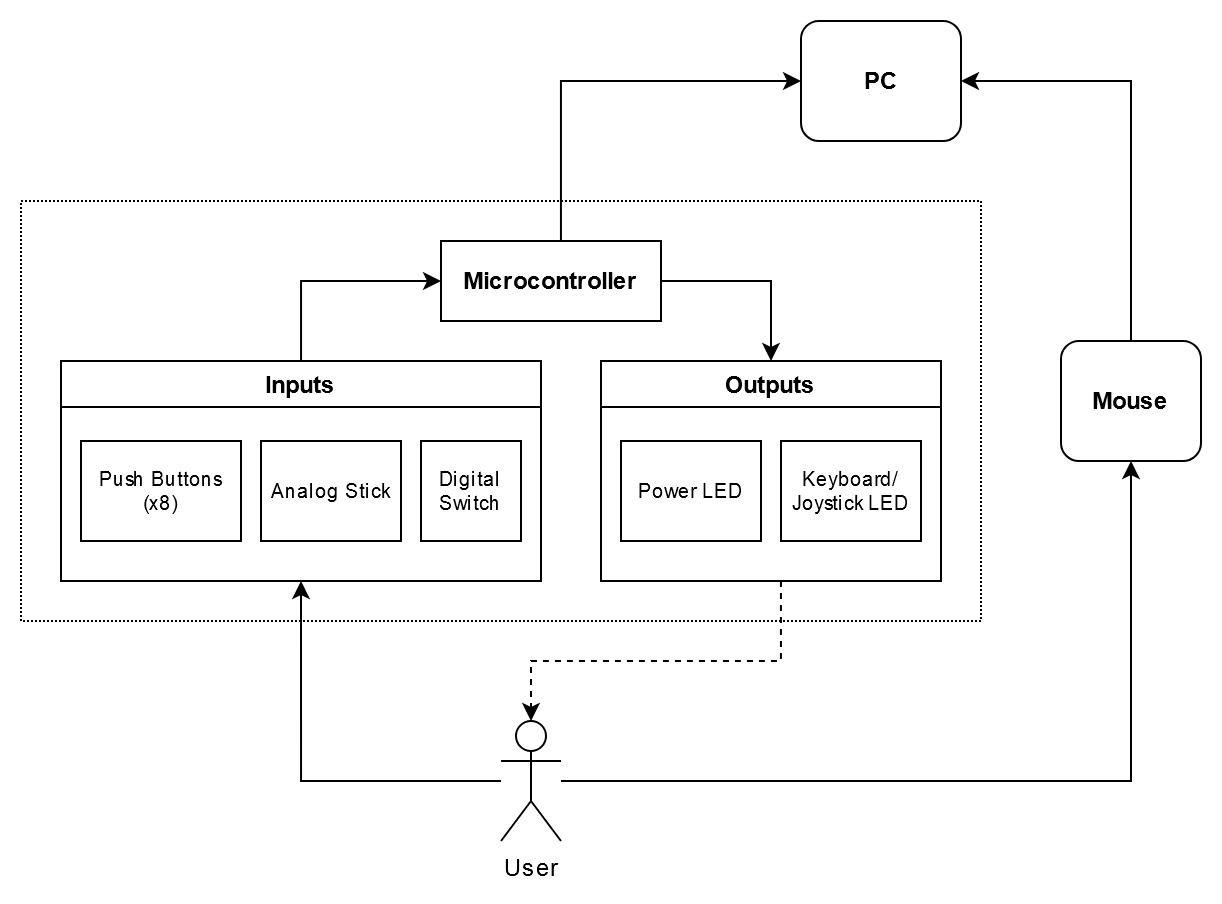

The diagram above was exported from draw.io. Its source (the exported page's mxGraphModel, read from the mxfile embedded in the PNG):
<mxGraphModel dx="989" dy="520" grid="1" gridSize="10" guides="1" tooltips="1" connect="1" arrows="1" fold="1" page="1" pageScale="1" pageWidth="2200" pageHeight="800" math="0" shadow="0">
  <root>
    <mxCell id="0" />
    <mxCell id="1" parent="0" />
    <mxCell id="asrp5ef1-xBwY531vXUk-28" value="" style="rounded=0;whiteSpace=wrap;html=1;fillColor=none;dashed=1;dashPattern=1 1;" vertex="1" parent="1">
      <mxGeometry x="210" y="170" width="480" height="210" as="geometry" />
    </mxCell>
    <mxCell id="asrp5ef1-xBwY531vXUk-15" style="edgeStyle=orthogonalEdgeStyle;rounded=0;orthogonalLoop=1;jettySize=auto;html=1;entryX=0.5;entryY=1;entryDx=0;entryDy=0;" edge="1" parent="1" source="asrp5ef1-xBwY531vXUk-1" target="asrp5ef1-xBwY531vXUk-8">
      <mxGeometry relative="1" as="geometry">
        <Array as="points">
          <mxPoint x="350" y="460" />
        </Array>
      </mxGeometry>
    </mxCell>
    <mxCell id="asrp5ef1-xBwY531vXUk-27" style="edgeStyle=orthogonalEdgeStyle;rounded=0;orthogonalLoop=1;jettySize=auto;html=1;entryX=0.5;entryY=1;entryDx=0;entryDy=0;" edge="1" parent="1" source="asrp5ef1-xBwY531vXUk-1" target="asrp5ef1-xBwY531vXUk-25">
      <mxGeometry relative="1" as="geometry">
        <Array as="points">
          <mxPoint x="765" y="460" />
        </Array>
      </mxGeometry>
    </mxCell>
    <mxCell id="asrp5ef1-xBwY531vXUk-1" value="&lt;div&gt;User&lt;/div&gt;" style="shape=umlActor;verticalLabelPosition=bottom;verticalAlign=top;html=1;outlineConnect=0;" vertex="1" parent="1">
      <mxGeometry x="450" y="430" width="30" height="60" as="geometry" />
    </mxCell>
    <mxCell id="asrp5ef1-xBwY531vXUk-19" style="edgeStyle=orthogonalEdgeStyle;rounded=0;orthogonalLoop=1;jettySize=auto;html=1;entryX=0;entryY=0.5;entryDx=0;entryDy=0;" edge="1" parent="1" source="asrp5ef1-xBwY531vXUk-8" target="asrp5ef1-xBwY531vXUk-14">
      <mxGeometry relative="1" as="geometry" />
    </mxCell>
    <mxCell id="asrp5ef1-xBwY531vXUk-8" value="&lt;div&gt;Inputs&lt;/div&gt;" style="swimlane;whiteSpace=wrap;html=1;" vertex="1" parent="1">
      <mxGeometry x="230" y="250" width="240" height="110" as="geometry" />
    </mxCell>
    <mxCell id="asrp5ef1-xBwY531vXUk-9" value="Push Buttons (x8)" style="rounded=0;whiteSpace=wrap;html=1;fontSize=10;" vertex="1" parent="asrp5ef1-xBwY531vXUk-8">
      <mxGeometry x="10" y="40" width="80" height="50" as="geometry" />
    </mxCell>
    <mxCell id="asrp5ef1-xBwY531vXUk-11" value="&lt;font style=&quot;font-size: 10px;&quot;&gt;Analog Stick&lt;br style=&quot;font-size: 10px;&quot;&gt;&lt;/font&gt;" style="rounded=0;whiteSpace=wrap;html=1;fontSize=10;" vertex="1" parent="asrp5ef1-xBwY531vXUk-8">
      <mxGeometry x="100" y="40" width="70" height="50" as="geometry" />
    </mxCell>
    <mxCell id="asrp5ef1-xBwY531vXUk-12" value="Digital Switch" style="rounded=0;whiteSpace=wrap;html=1;fontSize=10;" vertex="1" parent="asrp5ef1-xBwY531vXUk-8">
      <mxGeometry x="180" y="40" width="50" height="50" as="geometry" />
    </mxCell>
    <mxCell id="asrp5ef1-xBwY531vXUk-21" style="edgeStyle=orthogonalEdgeStyle;rounded=0;orthogonalLoop=1;jettySize=auto;html=1;dashed=1;" edge="1" parent="1" source="asrp5ef1-xBwY531vXUk-13" target="asrp5ef1-xBwY531vXUk-1">
      <mxGeometry relative="1" as="geometry">
        <Array as="points">
          <mxPoint x="590" y="400" />
          <mxPoint x="465" y="400" />
        </Array>
      </mxGeometry>
    </mxCell>
    <mxCell id="asrp5ef1-xBwY531vXUk-13" value="Outputs" style="swimlane;whiteSpace=wrap;html=1;" vertex="1" parent="1">
      <mxGeometry x="500" y="250" width="170" height="110" as="geometry" />
    </mxCell>
    <mxCell id="asrp5ef1-xBwY531vXUk-17" value="Power LED" style="rounded=0;whiteSpace=wrap;html=1;fontSize=10;" vertex="1" parent="asrp5ef1-xBwY531vXUk-13">
      <mxGeometry x="10" y="40" width="70" height="50" as="geometry" />
    </mxCell>
    <mxCell id="asrp5ef1-xBwY531vXUk-18" value="Keyboard/Joystick LED" style="rounded=0;whiteSpace=wrap;html=1;fontSize=10;direction=south;" vertex="1" parent="asrp5ef1-xBwY531vXUk-13">
      <mxGeometry x="90" y="40" width="70" height="50" as="geometry" />
    </mxCell>
    <mxCell id="asrp5ef1-xBwY531vXUk-20" style="edgeStyle=orthogonalEdgeStyle;rounded=0;orthogonalLoop=1;jettySize=auto;html=1;entryX=0.5;entryY=0;entryDx=0;entryDy=0;" edge="1" parent="1" source="asrp5ef1-xBwY531vXUk-14" target="asrp5ef1-xBwY531vXUk-13">
      <mxGeometry relative="1" as="geometry">
        <Array as="points">
          <mxPoint x="585" y="210" />
        </Array>
      </mxGeometry>
    </mxCell>
    <mxCell id="asrp5ef1-xBwY531vXUk-24" style="edgeStyle=orthogonalEdgeStyle;rounded=0;orthogonalLoop=1;jettySize=auto;html=1;entryX=0;entryY=0.5;entryDx=0;entryDy=0;" edge="1" parent="1" source="asrp5ef1-xBwY531vXUk-14" target="asrp5ef1-xBwY531vXUk-23">
      <mxGeometry relative="1" as="geometry">
        <Array as="points">
          <mxPoint x="480" y="110" />
        </Array>
      </mxGeometry>
    </mxCell>
    <mxCell id="asrp5ef1-xBwY531vXUk-14" value="Microcontroller" style="rounded=0;whiteSpace=wrap;html=1;fontStyle=1" vertex="1" parent="1">
      <mxGeometry x="420" y="190" width="110" height="40" as="geometry" />
    </mxCell>
    <mxCell id="asrp5ef1-xBwY531vXUk-23" value="PC" style="rounded=1;whiteSpace=wrap;html=1;fontStyle=1" vertex="1" parent="1">
      <mxGeometry x="600" y="80" width="80" height="60" as="geometry" />
    </mxCell>
    <mxCell id="asrp5ef1-xBwY531vXUk-26" style="edgeStyle=orthogonalEdgeStyle;rounded=0;orthogonalLoop=1;jettySize=auto;html=1;entryX=1;entryY=0.5;entryDx=0;entryDy=0;" edge="1" parent="1" source="asrp5ef1-xBwY531vXUk-25" target="asrp5ef1-xBwY531vXUk-23">
      <mxGeometry relative="1" as="geometry">
        <Array as="points">
          <mxPoint x="765" y="110" />
        </Array>
      </mxGeometry>
    </mxCell>
    <mxCell id="asrp5ef1-xBwY531vXUk-25" value="Mouse" style="rounded=1;whiteSpace=wrap;html=1;fontStyle=1" vertex="1" parent="1">
      <mxGeometry x="730" y="240" width="70" height="60" as="geometry" />
    </mxCell>
  </root>
</mxGraphModel>